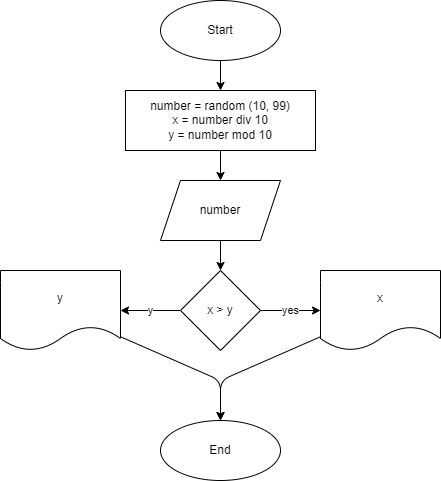

The diagram above was exported from draw.io. Its source (the exported page's mxGraphModel, read from the mxfile embedded in the PNG):
<mxGraphModel dx="569" dy="281" grid="1" gridSize="10" guides="1" tooltips="1" connect="1" arrows="1" fold="1" page="1" pageScale="1" pageWidth="827" pageHeight="1169" math="0" shadow="0">
  <root>
    <mxCell id="0" />
    <mxCell id="1" parent="0" />
    <mxCell id="18" value="" style="edgeStyle=none;html=1;" edge="1" parent="1" source="2" target="17">
      <mxGeometry relative="1" as="geometry" />
    </mxCell>
    <mxCell id="2" value="number = random (10, 99)&lt;br&gt;x = number div 10&lt;br&gt;y = number mod 10" style="rounded=0;whiteSpace=wrap;html=1;" parent="1" vertex="1">
      <mxGeometry x="155" y="180" width="190" height="60" as="geometry" />
    </mxCell>
    <mxCell id="7" value="yes" style="edgeStyle=none;html=1;" parent="1" source="4" target="6" edge="1">
      <mxGeometry relative="1" as="geometry" />
    </mxCell>
    <mxCell id="9" value="y" style="edgeStyle=none;html=1;" parent="1" source="4" target="8" edge="1">
      <mxGeometry relative="1" as="geometry" />
    </mxCell>
    <mxCell id="4" value="x &amp;gt; y" style="rhombus;whiteSpace=wrap;html=1;rounded=0;" parent="1" vertex="1">
      <mxGeometry x="210" y="360" width="80" height="80" as="geometry" />
    </mxCell>
    <mxCell id="12" style="edgeStyle=none;html=1;" parent="1" source="6" target="10" edge="1">
      <mxGeometry relative="1" as="geometry">
        <Array as="points">
          <mxPoint x="250" y="470" />
        </Array>
      </mxGeometry>
    </mxCell>
    <mxCell id="6" value="x" style="shape=document;whiteSpace=wrap;html=1;boundedLbl=1;rounded=0;" parent="1" vertex="1">
      <mxGeometry x="350" y="360" width="120" height="80" as="geometry" />
    </mxCell>
    <mxCell id="11" value="" style="edgeStyle=none;html=1;" parent="1" source="8" target="10" edge="1">
      <mxGeometry relative="1" as="geometry">
        <Array as="points">
          <mxPoint x="250" y="470" />
        </Array>
      </mxGeometry>
    </mxCell>
    <mxCell id="8" value="y" style="shape=document;whiteSpace=wrap;html=1;boundedLbl=1;rounded=0;" parent="1" vertex="1">
      <mxGeometry x="30" y="360" width="120" height="80" as="geometry" />
    </mxCell>
    <mxCell id="10" value="End" style="ellipse;whiteSpace=wrap;html=1;rounded=0;" parent="1" vertex="1">
      <mxGeometry x="190" y="510" width="120" height="60" as="geometry" />
    </mxCell>
    <mxCell id="16" style="edgeStyle=none;html=1;entryX=0.5;entryY=0;entryDx=0;entryDy=0;" parent="1" source="14" target="2" edge="1">
      <mxGeometry relative="1" as="geometry" />
    </mxCell>
    <mxCell id="14" value="Start" style="ellipse;whiteSpace=wrap;html=1;rounded=0;" parent="1" vertex="1">
      <mxGeometry x="190" y="90" width="120" height="60" as="geometry" />
    </mxCell>
    <mxCell id="19" style="edgeStyle=none;html=1;entryX=0.5;entryY=0;entryDx=0;entryDy=0;" edge="1" parent="1" source="17" target="4">
      <mxGeometry relative="1" as="geometry" />
    </mxCell>
    <mxCell id="17" value="number" style="shape=parallelogram;perimeter=parallelogramPerimeter;whiteSpace=wrap;html=1;fixedSize=1;rounded=0;" vertex="1" parent="1">
      <mxGeometry x="190" y="270" width="120" height="60" as="geometry" />
    </mxCell>
  </root>
</mxGraphModel>